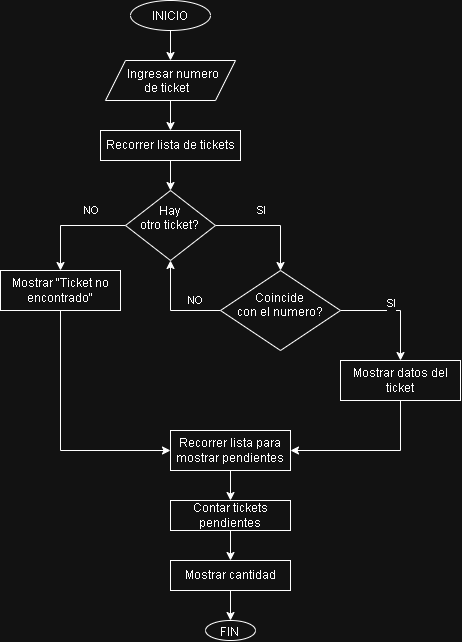

The diagram above was exported from draw.io. Its source (the exported page's mxGraphModel, read from the mxfile embedded in the PNG):
<mxGraphModel dx="710" dy="428" grid="1" gridSize="10" guides="1" tooltips="1" connect="1" arrows="1" fold="1" page="1" pageScale="1" pageWidth="827" pageHeight="1169" math="0" shadow="0">
  <root>
    <mxCell id="0" />
    <mxCell id="1" parent="0" />
    <mxCell id="US9U6W5U-HDE7Zotzi81-2" edge="1" parent="1" source="US9U6W5U-HDE7Zotzi81-1" style="edgeStyle=orthogonalEdgeStyle;rounded=0;orthogonalLoop=1;jettySize=auto;html=1;">
      <mxGeometry relative="1" as="geometry">
        <mxPoint x="390" y="290" as="targetPoint" />
      </mxGeometry>
    </mxCell>
    <mxCell id="US9U6W5U-HDE7Zotzi81-1" parent="1" style="ellipse;whiteSpace=wrap;html=1;shapeInside=1;" value="INICIO" vertex="1">
      <mxGeometry height="30" width="80" x="350" y="230" as="geometry" />
    </mxCell>
    <mxCell id="US9U6W5U-HDE7Zotzi81-5" edge="1" parent="1" source="US9U6W5U-HDE7Zotzi81-3" style="edgeStyle=orthogonalEdgeStyle;rounded=0;orthogonalLoop=1;jettySize=auto;html=1;">
      <mxGeometry relative="1" as="geometry">
        <mxPoint x="390" y="360" as="targetPoint" />
      </mxGeometry>
    </mxCell>
    <mxCell id="US9U6W5U-HDE7Zotzi81-3" parent="1" style="shape=parallelogram;perimeter=parallelogramPerimeter;whiteSpace=wrap;html=1;shapeInside=1;fixedSize=1;" value="Ingresar numero de ticket" vertex="1">
      <mxGeometry height="40" width="130" x="325" y="290" as="geometry" />
    </mxCell>
    <mxCell id="US9U6W5U-HDE7Zotzi81-6" edge="1" parent="1" source="US9U6W5U-HDE7Zotzi81-4" style="edgeStyle=orthogonalEdgeStyle;rounded=0;orthogonalLoop=1;jettySize=auto;html=1;">
      <mxGeometry relative="1" as="geometry">
        <mxPoint x="390" y="420" as="targetPoint" />
      </mxGeometry>
    </mxCell>
    <mxCell id="US9U6W5U-HDE7Zotzi81-4" parent="1" style="rounded=0;whiteSpace=wrap;html=1;" value="Recorrer lista de tickets" vertex="1">
      <mxGeometry height="30" width="140" x="320" y="360" as="geometry" />
    </mxCell>
    <mxCell id="US9U6W5U-HDE7Zotzi81-8" edge="1" parent="1" source="US9U6W5U-HDE7Zotzi81-7" style="edgeStyle=orthogonalEdgeStyle;rounded=0;orthogonalLoop=1;jettySize=auto;html=1;">
      <mxGeometry relative="1" as="geometry">
        <mxPoint x="500" y="500" as="targetPoint" />
      </mxGeometry>
    </mxCell>
    <mxCell id="US9U6W5U-HDE7Zotzi81-9" connectable="0" parent="US9U6W5U-HDE7Zotzi81-8" style="edgeLabel;html=1;align=center;verticalAlign=middle;resizable=0;points=[];" value="SI" vertex="1">
      <mxGeometry relative="1" x="-0.2909" y="-5" as="geometry">
        <mxPoint x="6" y="-20" as="offset" />
      </mxGeometry>
    </mxCell>
    <mxCell id="US9U6W5U-HDE7Zotzi81-16" edge="1" parent="1" source="US9U6W5U-HDE7Zotzi81-7" style="edgeStyle=orthogonalEdgeStyle;rounded=0;orthogonalLoop=1;jettySize=auto;html=1;">
      <mxGeometry relative="1" as="geometry">
        <mxPoint x="280" y="500" as="targetPoint" />
      </mxGeometry>
    </mxCell>
    <mxCell id="US9U6W5U-HDE7Zotzi81-17" connectable="0" parent="US9U6W5U-HDE7Zotzi81-16" style="edgeLabel;html=1;align=center;verticalAlign=middle;resizable=0;points=[];" value="NO" vertex="1">
      <mxGeometry relative="1" x="-0.2727" y="-2" as="geometry">
        <mxPoint x="5" y="-13" as="offset" />
      </mxGeometry>
    </mxCell>
    <mxCell id="US9U6W5U-HDE7Zotzi81-7" parent="1" style="rhombus;whiteSpace=wrap;html=1;shapeInside=1;" value="Hay otro ticket?" vertex="1">
      <mxGeometry height="70" width="90" x="345" y="420" as="geometry" />
    </mxCell>
    <mxCell id="US9U6W5U-HDE7Zotzi81-11" edge="1" parent="1" source="US9U6W5U-HDE7Zotzi81-10" style="edgeStyle=orthogonalEdgeStyle;rounded=0;orthogonalLoop=1;jettySize=auto;html=1;">
      <mxGeometry relative="1" as="geometry">
        <mxPoint x="620" y="590" as="targetPoint" />
      </mxGeometry>
    </mxCell>
    <mxCell id="US9U6W5U-HDE7Zotzi81-12" connectable="0" parent="US9U6W5U-HDE7Zotzi81-11" style="edgeLabel;html=1;align=center;verticalAlign=middle;resizable=0;points=[];" value="SI&lt;div&gt;&lt;br&gt;&lt;/div&gt;" vertex="1">
      <mxGeometry relative="1" x="-0.1667" as="geometry">
        <mxPoint x="4" as="offset" />
      </mxGeometry>
    </mxCell>
    <mxCell id="US9U6W5U-HDE7Zotzi81-14" edge="1" parent="1" source="US9U6W5U-HDE7Zotzi81-10" style="edgeStyle=orthogonalEdgeStyle;rounded=0;orthogonalLoop=1;jettySize=auto;html=1;entryX=0.5;entryY=1;entryDx=0;entryDy=0;" target="US9U6W5U-HDE7Zotzi81-7">
      <mxGeometry relative="1" x="-0.2" as="geometry">
        <mxPoint x="360" y="540" as="targetPoint" />
      </mxGeometry>
    </mxCell>
    <mxCell id="US9U6W5U-HDE7Zotzi81-15" connectable="0" parent="US9U6W5U-HDE7Zotzi81-14" style="edgeLabel;html=1;align=center;verticalAlign=middle;resizable=0;points=[];" value="NO" vertex="1">
      <mxGeometry relative="1" x="-0.4667" as="geometry">
        <mxPoint x="1" y="-10" as="offset" />
      </mxGeometry>
    </mxCell>
    <mxCell id="US9U6W5U-HDE7Zotzi81-10" parent="1" style="rhombus;whiteSpace=wrap;html=1;shapeInside=1;" value="Coincide con el numero?" vertex="1">
      <mxGeometry height="80" width="120" x="440" y="500" as="geometry" />
    </mxCell>
    <mxCell id="US9U6W5U-HDE7Zotzi81-20" edge="1" parent="1" source="US9U6W5U-HDE7Zotzi81-13" style="edgeStyle=orthogonalEdgeStyle;rounded=0;orthogonalLoop=1;jettySize=auto;html=1;entryX=1;entryY=0.5;entryDx=0;entryDy=0;" target="US9U6W5U-HDE7Zotzi81-19">
      <mxGeometry relative="1" as="geometry">
        <Array as="points">
          <mxPoint x="620" y="680" />
        </Array>
      </mxGeometry>
    </mxCell>
    <mxCell id="US9U6W5U-HDE7Zotzi81-13" parent="1" style="rounded=0;whiteSpace=wrap;html=1;" value="Mostrar datos del ticket" vertex="1">
      <mxGeometry height="40" width="120" x="560" y="590" as="geometry" />
    </mxCell>
    <mxCell id="US9U6W5U-HDE7Zotzi81-21" edge="1" parent="1" source="US9U6W5U-HDE7Zotzi81-18" style="edgeStyle=orthogonalEdgeStyle;rounded=0;orthogonalLoop=1;jettySize=auto;html=1;entryX=0;entryY=0.5;entryDx=0;entryDy=0;" target="US9U6W5U-HDE7Zotzi81-19">
      <mxGeometry relative="1" as="geometry">
        <Array as="points">
          <mxPoint x="280" y="680" />
        </Array>
      </mxGeometry>
    </mxCell>
    <mxCell id="US9U6W5U-HDE7Zotzi81-18" parent="1" style="rounded=0;whiteSpace=wrap;html=1;" value="Mostrar &quot;Ticket no encontrado&quot;" vertex="1">
      <mxGeometry height="40" width="120" x="220" y="500" as="geometry" />
    </mxCell>
    <mxCell id="US9U6W5U-HDE7Zotzi81-22" edge="1" parent="1" source="US9U6W5U-HDE7Zotzi81-19" style="edgeStyle=orthogonalEdgeStyle;rounded=0;orthogonalLoop=1;jettySize=auto;html=1;">
      <mxGeometry relative="1" as="geometry">
        <mxPoint x="450" y="730" as="targetPoint" />
      </mxGeometry>
    </mxCell>
    <mxCell id="US9U6W5U-HDE7Zotzi81-19" parent="1" style="rounded=0;whiteSpace=wrap;html=1;" value="Recorrer lista para mostrar pendientes" vertex="1">
      <mxGeometry height="40" width="120" x="390" y="660" as="geometry" />
    </mxCell>
    <mxCell id="US9U6W5U-HDE7Zotzi81-24" edge="1" parent="1" source="US9U6W5U-HDE7Zotzi81-23" style="edgeStyle=orthogonalEdgeStyle;rounded=0;orthogonalLoop=1;jettySize=auto;html=1;">
      <mxGeometry relative="1" as="geometry">
        <mxPoint x="450" y="790" as="targetPoint" />
      </mxGeometry>
    </mxCell>
    <mxCell id="US9U6W5U-HDE7Zotzi81-23" parent="1" style="rounded=0;whiteSpace=wrap;html=1;" value="Contar tickets pendientes" vertex="1">
      <mxGeometry height="30" width="120" x="390" y="730" as="geometry" />
    </mxCell>
    <mxCell id="US9U6W5U-HDE7Zotzi81-26" edge="1" parent="1" source="US9U6W5U-HDE7Zotzi81-25" style="edgeStyle=orthogonalEdgeStyle;rounded=0;orthogonalLoop=1;jettySize=auto;html=1;">
      <mxGeometry relative="1" as="geometry">
        <mxPoint x="450" y="850" as="targetPoint" />
      </mxGeometry>
    </mxCell>
    <mxCell id="US9U6W5U-HDE7Zotzi81-25" parent="1" style="rounded=0;whiteSpace=wrap;html=1;" value="Mostrar cantidad" vertex="1">
      <mxGeometry height="30" width="120" x="390" y="790" as="geometry" />
    </mxCell>
    <mxCell id="US9U6W5U-HDE7Zotzi81-27" parent="1" style="ellipse;whiteSpace=wrap;html=1;shapeInside=1;" value="FIN" vertex="1">
      <mxGeometry height="20" width="50" x="425" y="850" as="geometry" />
    </mxCell>
  </root>
</mxGraphModel>